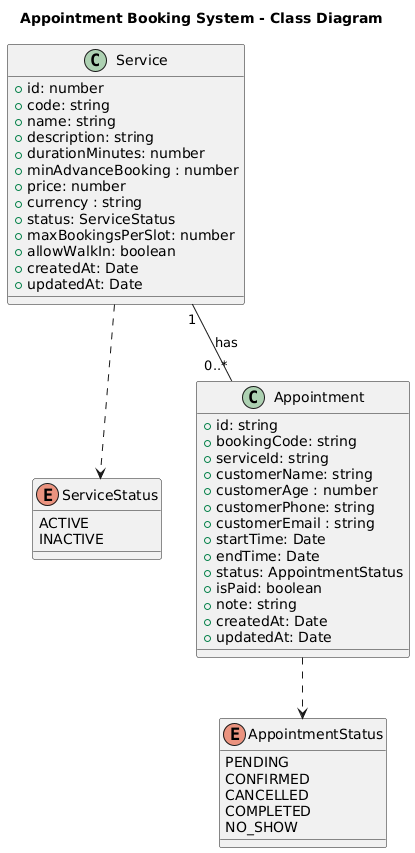

The diagram above was rendered by PlantUML. Its source (embedded in the PNG):
@startuml
title Appointment Booking System - Class Diagram


enum ServiceStatus {
  ACTIVE
  INACTIVE
}

enum AppointmentStatus {
  PENDING
  CONFIRMED
  CANCELLED
  COMPLETED
  NO_SHOW
}


class Service {
  +id: number
  +code: string
  +name: string
  +description: string
  +durationMinutes: number
  +minAdvanceBooking : number
  +price: number
  +currency : string
  +status: ServiceStatus
  +maxBookingsPerSlot: number
  +allowWalkIn: boolean
  +createdAt: Date
  +updatedAt: Date
}

class Appointment {
  +id: string
  +bookingCode: string
  +serviceId: string
  +customerName: string
  +customerAge : number
  +customerPhone: string
  +customerEmail : string 
  +startTime: Date
  +endTime: Date
  +status: AppointmentStatus
  +isPaid: boolean
  +note: string
  +createdAt: Date
  +updatedAt: Date
}

Service "1" -- "0..*" Appointment : has
Service ..> ServiceStatus
Appointment ..> AppointmentStatus
@enduml